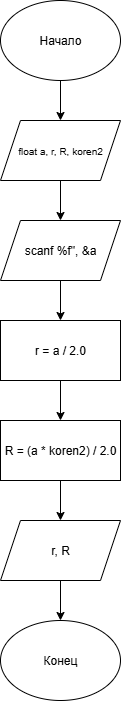

The diagram above was exported from draw.io. Its source (the exported page's mxGraphModel, read from the mxfile embedded in the PNG):
<mxGraphModel dx="1188" dy="648" grid="1" gridSize="10" guides="1" tooltips="1" connect="1" arrows="1" fold="1" page="1" pageScale="1" pageWidth="827" pageHeight="1169" math="0" shadow="0">
  <root>
    <mxCell id="0" />
    <mxCell id="1" parent="0" />
    <mxCell id="TLoclgGytPGMUEybHidD-3" value="" style="edgeStyle=orthogonalEdgeStyle;rounded=0;orthogonalLoop=1;jettySize=auto;html=1;" edge="1" parent="1" source="TLoclgGytPGMUEybHidD-1" target="TLoclgGytPGMUEybHidD-2">
      <mxGeometry relative="1" as="geometry" />
    </mxCell>
    <mxCell id="TLoclgGytPGMUEybHidD-1" value="Начало" style="ellipse;whiteSpace=wrap;html=1;" vertex="1" parent="1">
      <mxGeometry x="320" y="80" width="120" height="80" as="geometry" />
    </mxCell>
    <mxCell id="TLoclgGytPGMUEybHidD-5" value="" style="edgeStyle=orthogonalEdgeStyle;rounded=0;orthogonalLoop=1;jettySize=auto;html=1;" edge="1" parent="1" source="TLoclgGytPGMUEybHidD-2" target="TLoclgGytPGMUEybHidD-4">
      <mxGeometry relative="1" as="geometry" />
    </mxCell>
    <mxCell id="TLoclgGytPGMUEybHidD-2" value="&lt;font style=&quot;font-size: 10px;&quot;&gt;float a, r, R,&amp;nbsp;&lt;span style=&quot;background-color: transparent; color: light-dark(rgb(0, 0, 0), rgb(255, 255, 255));&quot;&gt;koren2&lt;/span&gt;&lt;/font&gt;" style="shape=parallelogram;perimeter=parallelogramPerimeter;whiteSpace=wrap;html=1;fixedSize=1;" vertex="1" parent="1">
      <mxGeometry x="320" y="200" width="120" height="60" as="geometry" />
    </mxCell>
    <mxCell id="TLoclgGytPGMUEybHidD-7" value="" style="edgeStyle=orthogonalEdgeStyle;rounded=0;orthogonalLoop=1;jettySize=auto;html=1;" edge="1" parent="1" source="TLoclgGytPGMUEybHidD-4" target="TLoclgGytPGMUEybHidD-6">
      <mxGeometry relative="1" as="geometry" />
    </mxCell>
    <mxCell id="TLoclgGytPGMUEybHidD-4" value="scanf %f&quot;, &amp;amp;a" style="shape=parallelogram;perimeter=parallelogramPerimeter;whiteSpace=wrap;html=1;fixedSize=1;" vertex="1" parent="1">
      <mxGeometry x="320" y="300" width="120" height="60" as="geometry" />
    </mxCell>
    <mxCell id="TLoclgGytPGMUEybHidD-9" value="" style="edgeStyle=orthogonalEdgeStyle;rounded=0;orthogonalLoop=1;jettySize=auto;html=1;" edge="1" parent="1" source="TLoclgGytPGMUEybHidD-6" target="TLoclgGytPGMUEybHidD-8">
      <mxGeometry relative="1" as="geometry" />
    </mxCell>
    <mxCell id="TLoclgGytPGMUEybHidD-6" value="r = a / 2.0" style="whiteSpace=wrap;html=1;" vertex="1" parent="1">
      <mxGeometry x="320" y="400" width="120" height="60" as="geometry" />
    </mxCell>
    <mxCell id="TLoclgGytPGMUEybHidD-11" value="" style="edgeStyle=orthogonalEdgeStyle;rounded=0;orthogonalLoop=1;jettySize=auto;html=1;" edge="1" parent="1" source="TLoclgGytPGMUEybHidD-8" target="TLoclgGytPGMUEybHidD-10">
      <mxGeometry relative="1" as="geometry" />
    </mxCell>
    <mxCell id="TLoclgGytPGMUEybHidD-8" value="R = (a * koren2) / 2.0" style="whiteSpace=wrap;html=1;" vertex="1" parent="1">
      <mxGeometry x="320" y="500" width="120" height="60" as="geometry" />
    </mxCell>
    <mxCell id="TLoclgGytPGMUEybHidD-13" value="" style="edgeStyle=orthogonalEdgeStyle;rounded=0;orthogonalLoop=1;jettySize=auto;html=1;" edge="1" parent="1" source="TLoclgGytPGMUEybHidD-10" target="TLoclgGytPGMUEybHidD-12">
      <mxGeometry relative="1" as="geometry" />
    </mxCell>
    <mxCell id="TLoclgGytPGMUEybHidD-10" value="r, R" style="shape=parallelogram;perimeter=parallelogramPerimeter;whiteSpace=wrap;html=1;fixedSize=1;" vertex="1" parent="1">
      <mxGeometry x="320" y="600" width="120" height="60" as="geometry" />
    </mxCell>
    <mxCell id="TLoclgGytPGMUEybHidD-12" value="Конец" style="ellipse;whiteSpace=wrap;html=1;" vertex="1" parent="1">
      <mxGeometry x="320" y="700" width="120" height="80" as="geometry" />
    </mxCell>
  </root>
</mxGraphModel>